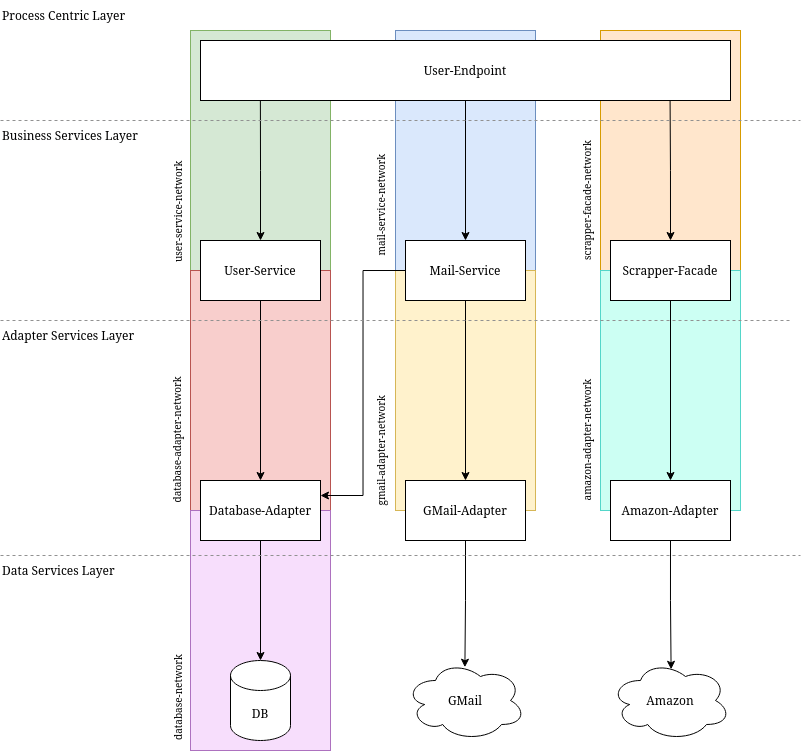

The diagram above was exported from draw.io. Its source (the exported page's mxGraphModel, read from the mxfile embedded in the PNG):
<mxGraphModel dx="979" dy="1205" grid="1" gridSize="10" guides="1" tooltips="1" connect="1" arrows="1" fold="1" page="1" pageScale="1" pageWidth="850" pageHeight="1100" math="0" shadow="0">
  <root>
    <mxCell id="0" />
    <mxCell id="1" parent="0" />
    <mxCell id="tFN8ixdzGQdAHa4AoHYl-31" value="" style="rounded=0;whiteSpace=wrap;html=1;fillColor=#d5e8d4;strokeColor=#82b366;" vertex="1" parent="1">
      <mxGeometry x="190" y="30" width="140" height="240" as="geometry" />
    </mxCell>
    <mxCell id="tFN8ixdzGQdAHa4AoHYl-36" value="" style="rounded=0;whiteSpace=wrap;html=1;fillColor=#f8cecc;strokeColor=#b85450;" vertex="1" parent="1">
      <mxGeometry x="190" y="270" width="140" height="240" as="geometry" />
    </mxCell>
    <mxCell id="tFN8ixdzGQdAHa4AoHYl-40" value="" style="rounded=0;whiteSpace=wrap;html=1;fillColor=#F7DEFC;strokeColor=#AD71BF;" vertex="1" parent="1">
      <mxGeometry x="190" y="510" width="140" height="240" as="geometry" />
    </mxCell>
    <mxCell id="tFN8ixdzGQdAHa4AoHYl-34" value="" style="rounded=0;whiteSpace=wrap;html=1;fillColor=#ffe6cc;strokeColor=#d79b00;" vertex="1" parent="1">
      <mxGeometry x="600" y="30" width="140" height="240" as="geometry" />
    </mxCell>
    <mxCell id="tFN8ixdzGQdAHa4AoHYl-39" value="" style="rounded=0;whiteSpace=wrap;html=1;fillColor=#CCFFF3;strokeColor=#53D6C9;" vertex="1" parent="1">
      <mxGeometry x="600" y="270" width="140" height="240" as="geometry" />
    </mxCell>
    <mxCell id="tFN8ixdzGQdAHa4AoHYl-32" value="" style="rounded=0;whiteSpace=wrap;html=1;fillColor=#dae8fc;strokeColor=#6c8ebf;" vertex="1" parent="1">
      <mxGeometry x="395" y="30" width="140" height="240" as="geometry" />
    </mxCell>
    <mxCell id="tFN8ixdzGQdAHa4AoHYl-38" value="" style="rounded=0;whiteSpace=wrap;html=1;fillColor=#fff2cc;strokeColor=#d6b656;" vertex="1" parent="1">
      <mxGeometry x="395" y="270" width="140" height="240" as="geometry" />
    </mxCell>
    <mxCell id="tFN8ixdzGQdAHa4AoHYl-50" style="edgeStyle=orthogonalEdgeStyle;rounded=0;orthogonalLoop=1;jettySize=auto;html=1;exitX=0.5;exitY=1;exitDx=0;exitDy=0;entryX=0.5;entryY=0;entryDx=0;entryDy=0;fontColor=#CC0066;startArrow=none;startFill=0;endArrow=classic;endFill=1;strokeColor=#000000;" edge="1" parent="1" source="tFN8ixdzGQdAHa4AoHYl-1" target="tFN8ixdzGQdAHa4AoHYl-3">
      <mxGeometry relative="1" as="geometry" />
    </mxCell>
    <mxCell id="tFN8ixdzGQdAHa4AoHYl-1" value="User-Endpoint" style="rounded=0;whiteSpace=wrap;html=1;" vertex="1" parent="1">
      <mxGeometry x="200" y="40" width="530" height="60" as="geometry" />
    </mxCell>
    <mxCell id="tFN8ixdzGQdAHa4AoHYl-29" style="edgeStyle=orthogonalEdgeStyle;rounded=0;orthogonalLoop=1;jettySize=auto;html=1;exitX=0.5;exitY=0;exitDx=0;exitDy=0;entryX=0.113;entryY=1;entryDx=0;entryDy=0;entryPerimeter=0;startArrow=classic;startFill=1;endArrow=none;endFill=0;" edge="1" parent="1" source="tFN8ixdzGQdAHa4AoHYl-2" target="tFN8ixdzGQdAHa4AoHYl-1">
      <mxGeometry relative="1" as="geometry" />
    </mxCell>
    <mxCell id="tFN8ixdzGQdAHa4AoHYl-49" style="edgeStyle=orthogonalEdgeStyle;rounded=0;orthogonalLoop=1;jettySize=auto;html=1;exitX=0.5;exitY=1;exitDx=0;exitDy=0;entryX=0.5;entryY=0;entryDx=0;entryDy=0;fontColor=#CC0066;startArrow=none;startFill=0;endArrow=classic;endFill=1;strokeColor=#000000;" edge="1" parent="1" source="tFN8ixdzGQdAHa4AoHYl-2" target="tFN8ixdzGQdAHa4AoHYl-5">
      <mxGeometry relative="1" as="geometry" />
    </mxCell>
    <mxCell id="tFN8ixdzGQdAHa4AoHYl-2" value="User-Service" style="rounded=0;whiteSpace=wrap;html=1;" vertex="1" parent="1">
      <mxGeometry x="200" y="240" width="120" height="60" as="geometry" />
    </mxCell>
    <mxCell id="tFN8ixdzGQdAHa4AoHYl-14" style="edgeStyle=orthogonalEdgeStyle;rounded=0;orthogonalLoop=1;jettySize=auto;html=1;exitX=0.5;exitY=1;exitDx=0;exitDy=0;entryX=0.5;entryY=0;entryDx=0;entryDy=0;startArrow=none;startFill=0;endArrow=classic;endFill=1;" edge="1" parent="1" source="tFN8ixdzGQdAHa4AoHYl-3" target="tFN8ixdzGQdAHa4AoHYl-6">
      <mxGeometry relative="1" as="geometry" />
    </mxCell>
    <mxCell id="tFN8ixdzGQdAHa4AoHYl-51" style="edgeStyle=orthogonalEdgeStyle;rounded=0;orthogonalLoop=1;jettySize=auto;html=1;exitX=0;exitY=0.5;exitDx=0;exitDy=0;entryX=1;entryY=0.25;entryDx=0;entryDy=0;fontSize=10;fontColor=#CC0066;startArrow=none;startFill=0;endArrow=classic;endFill=1;strokeColor=#000000;" edge="1" parent="1" source="tFN8ixdzGQdAHa4AoHYl-3" target="tFN8ixdzGQdAHa4AoHYl-5">
      <mxGeometry relative="1" as="geometry" />
    </mxCell>
    <mxCell id="tFN8ixdzGQdAHa4AoHYl-3" value="Mail-Service" style="rounded=0;whiteSpace=wrap;html=1;" vertex="1" parent="1">
      <mxGeometry x="405" y="240" width="120" height="60" as="geometry" />
    </mxCell>
    <mxCell id="tFN8ixdzGQdAHa4AoHYl-15" style="edgeStyle=orthogonalEdgeStyle;rounded=0;orthogonalLoop=1;jettySize=auto;html=1;exitX=0.5;exitY=1;exitDx=0;exitDy=0;entryX=0.5;entryY=0;entryDx=0;entryDy=0;startArrow=none;startFill=0;endArrow=classic;endFill=1;" edge="1" parent="1" source="tFN8ixdzGQdAHa4AoHYl-4" target="tFN8ixdzGQdAHa4AoHYl-7">
      <mxGeometry relative="1" as="geometry" />
    </mxCell>
    <mxCell id="tFN8ixdzGQdAHa4AoHYl-30" style="edgeStyle=orthogonalEdgeStyle;rounded=0;orthogonalLoop=1;jettySize=auto;html=1;exitX=0.5;exitY=0;exitDx=0;exitDy=0;entryX=0.886;entryY=1.002;entryDx=0;entryDy=0;entryPerimeter=0;startArrow=classic;startFill=1;endArrow=none;endFill=0;" edge="1" parent="1" source="tFN8ixdzGQdAHa4AoHYl-4" target="tFN8ixdzGQdAHa4AoHYl-1">
      <mxGeometry relative="1" as="geometry" />
    </mxCell>
    <mxCell id="tFN8ixdzGQdAHa4AoHYl-4" value="Scrapper-Facade" style="rounded=0;whiteSpace=wrap;html=1;" vertex="1" parent="1">
      <mxGeometry x="610" y="240" width="120" height="60" as="geometry" />
    </mxCell>
    <mxCell id="tFN8ixdzGQdAHa4AoHYl-21" style="edgeStyle=orthogonalEdgeStyle;rounded=0;orthogonalLoop=1;jettySize=auto;html=1;exitX=0.5;exitY=1;exitDx=0;exitDy=0;entryX=0.5;entryY=0;entryDx=0;entryDy=0;entryPerimeter=0;startArrow=none;startFill=0;endArrow=classic;endFill=1;" edge="1" parent="1" source="tFN8ixdzGQdAHa4AoHYl-5" target="tFN8ixdzGQdAHa4AoHYl-18">
      <mxGeometry relative="1" as="geometry" />
    </mxCell>
    <mxCell id="tFN8ixdzGQdAHa4AoHYl-5" value="Database-Adapter" style="rounded=0;whiteSpace=wrap;html=1;" vertex="1" parent="1">
      <mxGeometry x="200" y="480" width="120" height="60" as="geometry" />
    </mxCell>
    <mxCell id="tFN8ixdzGQdAHa4AoHYl-19" style="edgeStyle=orthogonalEdgeStyle;rounded=0;orthogonalLoop=1;jettySize=auto;html=1;exitX=0.5;exitY=1;exitDx=0;exitDy=0;entryX=0.495;entryY=0.084;entryDx=0;entryDy=0;entryPerimeter=0;startArrow=none;startFill=0;endArrow=classic;endFill=1;" edge="1" parent="1" source="tFN8ixdzGQdAHa4AoHYl-6" target="tFN8ixdzGQdAHa4AoHYl-16">
      <mxGeometry relative="1" as="geometry" />
    </mxCell>
    <mxCell id="tFN8ixdzGQdAHa4AoHYl-6" value="GMail-Adapter" style="rounded=0;whiteSpace=wrap;html=1;" vertex="1" parent="1">
      <mxGeometry x="405" y="480" width="120" height="60" as="geometry" />
    </mxCell>
    <mxCell id="tFN8ixdzGQdAHa4AoHYl-20" style="edgeStyle=orthogonalEdgeStyle;rounded=0;orthogonalLoop=1;jettySize=auto;html=1;exitX=0.5;exitY=1;exitDx=0;exitDy=0;entryX=0.505;entryY=0.11;entryDx=0;entryDy=0;entryPerimeter=0;startArrow=none;startFill=0;endArrow=classic;endFill=1;" edge="1" parent="1" source="tFN8ixdzGQdAHa4AoHYl-7" target="tFN8ixdzGQdAHa4AoHYl-17">
      <mxGeometry relative="1" as="geometry" />
    </mxCell>
    <mxCell id="tFN8ixdzGQdAHa4AoHYl-7" value="Amazon-Adapter" style="rounded=0;whiteSpace=wrap;html=1;" vertex="1" parent="1">
      <mxGeometry x="610" y="480" width="120" height="60" as="geometry" />
    </mxCell>
    <mxCell id="tFN8ixdzGQdAHa4AoHYl-16" value="GMail" style="ellipse;shape=cloud;whiteSpace=wrap;html=1;" vertex="1" parent="1">
      <mxGeometry x="405" y="660" width="120" height="80" as="geometry" />
    </mxCell>
    <mxCell id="tFN8ixdzGQdAHa4AoHYl-17" value="Amazon" style="ellipse;shape=cloud;whiteSpace=wrap;html=1;" vertex="1" parent="1">
      <mxGeometry x="610" y="660" width="120" height="80" as="geometry" />
    </mxCell>
    <mxCell id="tFN8ixdzGQdAHa4AoHYl-18" value="DB" style="shape=cylinder3;whiteSpace=wrap;html=1;boundedLbl=1;backgroundOutline=1;size=15;" vertex="1" parent="1">
      <mxGeometry x="230" y="660" width="60" height="80" as="geometry" />
    </mxCell>
    <mxCell id="tFN8ixdzGQdAHa4AoHYl-22" value="" style="endArrow=none;dashed=1;html=1;rounded=0;strokeColor=#919191;" edge="1" parent="1">
      <mxGeometry width="50" height="50" relative="1" as="geometry">
        <mxPoint y="120" as="sourcePoint" />
        <mxPoint x="800" y="120" as="targetPoint" />
      </mxGeometry>
    </mxCell>
    <mxCell id="tFN8ixdzGQdAHa4AoHYl-23" value="" style="endArrow=none;dashed=1;html=1;rounded=0;strokeColor=#919191;" edge="1" parent="1">
      <mxGeometry width="50" height="50" relative="1" as="geometry">
        <mxPoint y="320" as="sourcePoint" />
        <mxPoint x="790" y="320" as="targetPoint" />
      </mxGeometry>
    </mxCell>
    <mxCell id="tFN8ixdzGQdAHa4AoHYl-24" value="" style="endArrow=none;dashed=1;html=1;rounded=0;strokeColor=#919191;" edge="1" parent="1">
      <mxGeometry width="50" height="50" relative="1" as="geometry">
        <mxPoint y="555" as="sourcePoint" />
        <mxPoint x="800" y="555" as="targetPoint" />
      </mxGeometry>
    </mxCell>
    <mxCell id="tFN8ixdzGQdAHa4AoHYl-25" value="Process Centric Layer" style="text;html=1;strokeColor=none;fillColor=none;align=left;verticalAlign=middle;whiteSpace=wrap;rounded=0;" vertex="1" parent="1">
      <mxGeometry width="180" height="30" as="geometry" />
    </mxCell>
    <mxCell id="tFN8ixdzGQdAHa4AoHYl-26" value="Business Services Layer" style="text;html=1;strokeColor=none;fillColor=none;align=left;verticalAlign=middle;whiteSpace=wrap;rounded=0;" vertex="1" parent="1">
      <mxGeometry y="120" width="180" height="30" as="geometry" />
    </mxCell>
    <mxCell id="tFN8ixdzGQdAHa4AoHYl-27" value="Adapter Services Layer" style="text;html=1;strokeColor=none;fillColor=none;align=left;verticalAlign=middle;whiteSpace=wrap;rounded=0;" vertex="1" parent="1">
      <mxGeometry y="320" width="180" height="30" as="geometry" />
    </mxCell>
    <mxCell id="tFN8ixdzGQdAHa4AoHYl-28" value="Data Services Layer" style="text;html=1;strokeColor=none;fillColor=none;align=left;verticalAlign=middle;whiteSpace=wrap;rounded=0;" vertex="1" parent="1">
      <mxGeometry y="555" width="180" height="30" as="geometry" />
    </mxCell>
    <mxCell id="tFN8ixdzGQdAHa4AoHYl-41" value="database-network" style="text;html=1;strokeColor=none;fillColor=none;align=left;verticalAlign=middle;whiteSpace=wrap;rounded=0;rotation=-90;fontStyle=0;fontSize=10;" vertex="1" parent="1">
      <mxGeometry x="119" y="670" width="115" height="30" as="geometry" />
    </mxCell>
    <mxCell id="tFN8ixdzGQdAHa4AoHYl-42" value="database-adapter-network" style="text;html=1;strokeColor=none;fillColor=none;align=left;verticalAlign=middle;whiteSpace=wrap;rounded=0;rotation=-90;fontSize=10;" vertex="1" parent="1">
      <mxGeometry x="99" y="410" width="155" height="35" as="geometry" />
    </mxCell>
    <mxCell id="tFN8ixdzGQdAHa4AoHYl-43" value="user-service-network" style="text;html=1;strokeColor=none;fillColor=none;align=left;verticalAlign=middle;whiteSpace=wrap;rounded=0;rotation=-90;fontSize=10;" vertex="1" parent="1">
      <mxGeometry x="119.5" y="190" width="114" height="35" as="geometry" />
    </mxCell>
    <mxCell id="tFN8ixdzGQdAHa4AoHYl-45" value="mail-service-network" style="text;html=1;strokeColor=none;fillColor=none;align=left;verticalAlign=middle;whiteSpace=wrap;rounded=0;rotation=-90;fontSize=10;" vertex="1" parent="1">
      <mxGeometry x="320" y="180" width="120" height="35" as="geometry" />
    </mxCell>
    <mxCell id="tFN8ixdzGQdAHa4AoHYl-46" value="gmail-adapter-network" style="text;html=1;strokeColor=none;fillColor=none;align=left;verticalAlign=middle;whiteSpace=wrap;rounded=0;rotation=-90;fontSize=10;" vertex="1" parent="1">
      <mxGeometry x="310" y="420" width="140" height="35" as="geometry" />
    </mxCell>
    <mxCell id="tFN8ixdzGQdAHa4AoHYl-47" value="scrapper-facade-network" style="text;html=1;strokeColor=none;fillColor=none;align=left;verticalAlign=middle;whiteSpace=wrap;rounded=0;rotation=-90;fontSize=10;" vertex="1" parent="1">
      <mxGeometry x="521.5" y="180" width="129" height="35" as="geometry" />
    </mxCell>
    <mxCell id="tFN8ixdzGQdAHa4AoHYl-48" value="amazon-adapter-network" style="text;html=1;strokeColor=none;fillColor=none;align=left;verticalAlign=middle;whiteSpace=wrap;rounded=0;rotation=-90;fontSize=10;" vertex="1" parent="1">
      <mxGeometry x="511" y="410" width="150" height="35" as="geometry" />
    </mxCell>
  </root>
</mxGraphModel>